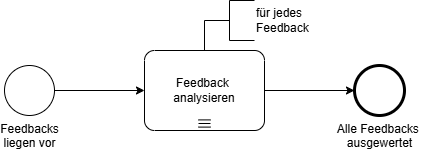

The diagram above was exported from draw.io. Its source (the exported page's mxGraphModel, read from the mxfile embedded in the PNG):
<mxGraphModel dx="543" dy="339" grid="1" gridSize="10" guides="1" tooltips="1" connect="1" arrows="1" fold="1" page="1" pageScale="1" pageWidth="850" pageHeight="1100" math="0" shadow="0">
  <root>
    <mxCell id="0" />
    <mxCell id="1" parent="0" />
    <mxCell id="27" style="edgeStyle=none;html=1;" parent="1" source="25" target="26" edge="1">
      <mxGeometry relative="1" as="geometry" />
    </mxCell>
    <mxCell id="25" value="Feedbacks&lt;div&gt;liegen vor&lt;/div&gt;" style="points=[[0.145,0.145,0],[0.5,0,0],[0.855,0.145,0],[1,0.5,0],[0.855,0.855,0],[0.5,1,0],[0.145,0.855,0],[0,0.5,0]];shape=mxgraph.bpmn.event;html=1;verticalLabelPosition=bottom;labelBackgroundColor=#ffffff;verticalAlign=top;align=center;perimeter=ellipsePerimeter;outlineConnect=0;aspect=fixed;outline=standard;symbol=general;" parent="1" vertex="1">
      <mxGeometry x="80" y="475" width="50" height="50" as="geometry" />
    </mxCell>
    <mxCell id="29" style="edgeStyle=none;html=1;" parent="1" source="26" target="28" edge="1">
      <mxGeometry relative="1" as="geometry" />
    </mxCell>
    <mxCell id="26" value="Feedback&amp;nbsp;&lt;div&gt;analysieren&lt;/div&gt;" style="points=[[0.25,0,0],[0.5,0,0],[0.75,0,0],[1,0.25,0],[1,0.5,0],[1,0.75,0],[0.75,1,0],[0.5,1,0],[0.25,1,0],[0,0.75,0],[0,0.5,0],[0,0.25,0]];shape=mxgraph.bpmn.task;whiteSpace=wrap;rectStyle=rounded;size=10;html=1;container=1;expand=0;collapsible=0;taskMarker=abstract;isLoopMultiSeq=1;" parent="1" vertex="1">
      <mxGeometry x="220" y="460" width="120" height="80" as="geometry" />
    </mxCell>
    <mxCell id="28" value="Alle Feedbacks&amp;nbsp;&lt;div&gt;ausgewertet&lt;/div&gt;" style="points=[[0.145,0.145,0],[0.5,0,0],[0.855,0.145,0],[1,0.5,0],[0.855,0.855,0],[0.5,1,0],[0.145,0.855,0],[0,0.5,0]];shape=mxgraph.bpmn.event;html=1;verticalLabelPosition=bottom;labelBackgroundColor=#ffffff;verticalAlign=top;align=center;perimeter=ellipsePerimeter;outlineConnect=0;aspect=fixed;outline=end;symbol=terminate2;" parent="1" vertex="1">
      <mxGeometry x="430" y="475" width="50" height="50" as="geometry" />
    </mxCell>
    <mxCell id="30" value="für jedes&lt;div&gt;Feedback&lt;/div&gt;" style="html=1;shape=mxgraph.flowchart.annotation_2;align=left;labelPosition=right;" parent="1" vertex="1">
      <mxGeometry x="280" y="410" width="50" height="40" as="geometry" />
    </mxCell>
    <mxCell id="31" style="edgeStyle=none;html=1;entryX=0;entryY=0.5;entryDx=0;entryDy=0;entryPerimeter=0;endArrow=none;endFill=0;" edge="1" parent="1" source="26" target="30">
      <mxGeometry relative="1" as="geometry" />
    </mxCell>
  </root>
</mxGraphModel>